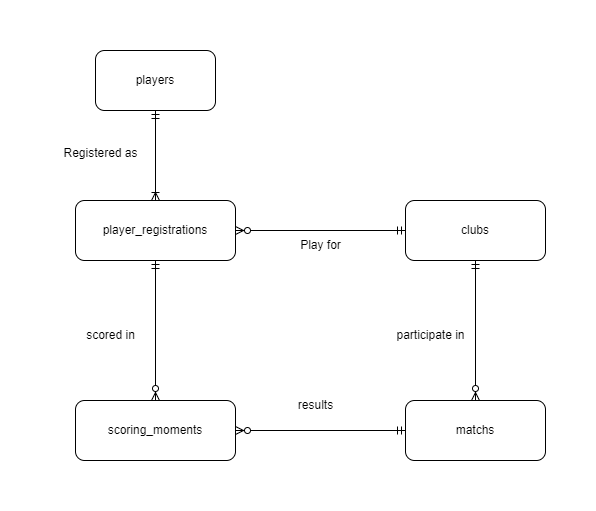

The diagram above was exported from draw.io. Its source (the exported page's mxGraphModel, read from the mxfile embedded in the PNG):
<mxGraphModel dx="1262" dy="522" grid="1" gridSize="10" guides="1" tooltips="1" connect="1" arrows="1" fold="1" page="1" pageScale="1" pageWidth="850" pageHeight="1100" math="0" shadow="0" extFonts="Permanent Marker^https://fonts.googleapis.com/css?family=Permanent+Marker">
  <root>
    <mxCell id="0" />
    <mxCell id="1" parent="0" />
    <mxCell id="OTvMztAvDTYfQC3mzlsx-1" value="players" style="rounded=1;whiteSpace=wrap;html=1;" parent="1" vertex="1">
      <mxGeometry x="240" y="30" width="120" height="60" as="geometry" />
    </mxCell>
    <mxCell id="OTvMztAvDTYfQC3mzlsx-2" value="player_registrations" style="rounded=1;whiteSpace=wrap;html=1;" parent="1" vertex="1">
      <mxGeometry x="220" y="180" width="160" height="60" as="geometry" />
    </mxCell>
    <mxCell id="OTvMztAvDTYfQC3mzlsx-3" value="clubs" style="rounded=1;whiteSpace=wrap;html=1;" parent="1" vertex="1">
      <mxGeometry x="550" y="180" width="140" height="60" as="geometry" />
    </mxCell>
    <mxCell id="OTvMztAvDTYfQC3mzlsx-4" value="matchs" style="rounded=1;whiteSpace=wrap;html=1;" parent="1" vertex="1">
      <mxGeometry x="550" y="380" width="140" height="60" as="geometry" />
    </mxCell>
    <mxCell id="OTvMztAvDTYfQC3mzlsx-5" value="scoring_moments" style="rounded=1;whiteSpace=wrap;html=1;" parent="1" vertex="1">
      <mxGeometry x="220" y="380" width="160" height="60" as="geometry" />
    </mxCell>
    <mxCell id="OTvMztAvDTYfQC3mzlsx-7" value="" style="fontSize=12;html=1;endArrow=ERoneToMany;startArrow=ERmandOne;rounded=0;exitX=0.5;exitY=1;exitDx=0;exitDy=0;entryX=0.5;entryY=0;entryDx=0;entryDy=0;" parent="1" source="OTvMztAvDTYfQC3mzlsx-1" target="OTvMztAvDTYfQC3mzlsx-2" edge="1">
      <mxGeometry width="100" height="100" relative="1" as="geometry">
        <mxPoint x="370" y="330" as="sourcePoint" />
        <mxPoint x="470" y="230" as="targetPoint" />
      </mxGeometry>
    </mxCell>
    <mxCell id="OTvMztAvDTYfQC3mzlsx-9" value="" style="fontSize=12;html=1;endArrow=ERzeroToMany;startArrow=ERmandOne;rounded=0;exitX=0.5;exitY=1;exitDx=0;exitDy=0;" parent="1" source="OTvMztAvDTYfQC3mzlsx-2" target="OTvMztAvDTYfQC3mzlsx-5" edge="1">
      <mxGeometry width="100" height="100" relative="1" as="geometry">
        <mxPoint x="130" y="250" as="sourcePoint" />
        <mxPoint x="130" y="390" as="targetPoint" />
      </mxGeometry>
    </mxCell>
    <mxCell id="OTvMztAvDTYfQC3mzlsx-10" value="" style="fontSize=12;html=1;endArrow=ERzeroToMany;startArrow=ERmandOne;rounded=0;exitX=0;exitY=0.5;exitDx=0;exitDy=0;entryX=1;entryY=0.5;entryDx=0;entryDy=0;" parent="1" source="OTvMztAvDTYfQC3mzlsx-4" target="OTvMztAvDTYfQC3mzlsx-5" edge="1">
      <mxGeometry width="100" height="100" relative="1" as="geometry">
        <mxPoint x="370" y="330" as="sourcePoint" />
        <mxPoint x="470" y="230" as="targetPoint" />
      </mxGeometry>
    </mxCell>
    <mxCell id="OTvMztAvDTYfQC3mzlsx-11" value="" style="fontSize=12;html=1;endArrow=ERzeroToMany;startArrow=ERmandOne;rounded=0;exitX=0.5;exitY=1;exitDx=0;exitDy=0;entryX=0.5;entryY=0;entryDx=0;entryDy=0;" parent="1" source="OTvMztAvDTYfQC3mzlsx-3" target="OTvMztAvDTYfQC3mzlsx-4" edge="1">
      <mxGeometry width="100" height="100" relative="1" as="geometry">
        <mxPoint x="650" y="250" as="sourcePoint" />
        <mxPoint x="480" y="250" as="targetPoint" />
      </mxGeometry>
    </mxCell>
    <mxCell id="OTvMztAvDTYfQC3mzlsx-12" value="" style="fontSize=12;html=1;endArrow=ERzeroToMany;startArrow=ERmandOne;rounded=0;exitX=0;exitY=0.5;exitDx=0;exitDy=0;entryX=1;entryY=0.5;entryDx=0;entryDy=0;" parent="1" source="OTvMztAvDTYfQC3mzlsx-3" target="OTvMztAvDTYfQC3mzlsx-2" edge="1">
      <mxGeometry width="100" height="100" relative="1" as="geometry">
        <mxPoint x="630" y="250" as="sourcePoint" />
        <mxPoint x="630" y="390" as="targetPoint" />
      </mxGeometry>
    </mxCell>
    <mxCell id="OTvMztAvDTYfQC3mzlsx-13" value="Registered as" style="text;html=1;align=center;verticalAlign=middle;resizable=0;points=[];autosize=1;strokeColor=none;fillColor=none;" parent="1" vertex="1">
      <mxGeometry x="195" y="118" width="100" height="30" as="geometry" />
    </mxCell>
    <mxCell id="OTvMztAvDTYfQC3mzlsx-14" value="participate in" style="text;html=1;align=center;verticalAlign=middle;resizable=0;points=[];autosize=1;strokeColor=none;fillColor=none;" parent="1" vertex="1">
      <mxGeometry x="530" y="300" width="90" height="30" as="geometry" />
    </mxCell>
    <mxCell id="OTvMztAvDTYfQC3mzlsx-15" value="scored in" style="text;html=1;align=center;verticalAlign=middle;resizable=0;points=[];autosize=1;strokeColor=none;fillColor=none;" parent="1" vertex="1">
      <mxGeometry x="220" y="300" width="70" height="30" as="geometry" />
    </mxCell>
    <mxCell id="OTvMztAvDTYfQC3mzlsx-16" value="Play for" style="text;html=1;align=center;verticalAlign=middle;resizable=0;points=[];autosize=1;strokeColor=none;fillColor=none;" parent="1" vertex="1">
      <mxGeometry x="430" y="210" width="70" height="30" as="geometry" />
    </mxCell>
    <mxCell id="BSi9_cnu7vkIq9q7f1c9-1" value="results" style="text;html=1;align=center;verticalAlign=middle;resizable=0;points=[];autosize=1;strokeColor=none;fillColor=none;" vertex="1" parent="1">
      <mxGeometry x="430" y="370" width="60" height="30" as="geometry" />
    </mxCell>
  </root>
</mxGraphModel>